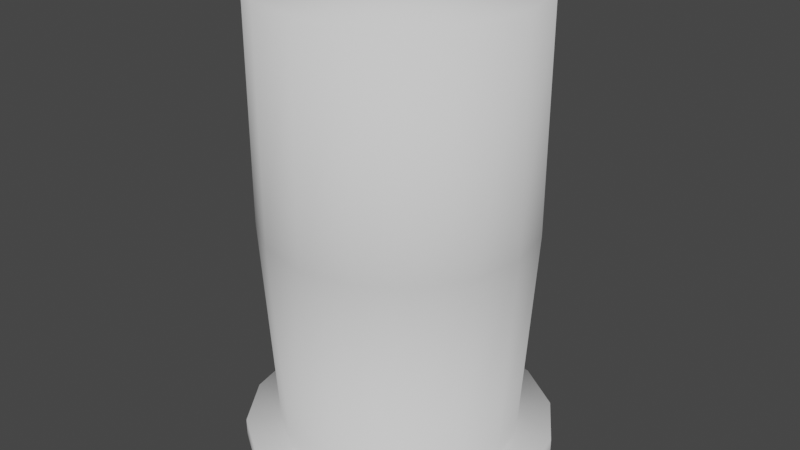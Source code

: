# Source: AJEE-Cylinder.blend  (saved by Blender 2.82.7; exported with 4.5.12 LTS)
import bpy
from mathutils import Matrix  # noqa: F401  (used for matrix-valued properties, if any)

bpy.ops.wm.read_factory_settings(use_empty=True)
scene = bpy.context.scene
scene.name = 'Scene'

# ---- collections
col_collection = bpy.data.collections.new('Collection'); scene.collection.children.link(col_collection)

# ---- world
world_world = bpy.data.worlds.new('World'); scene.world = world_world
world_world.use_nodes = True; world_world.node_tree.nodes.clear()
_N = world_world.node_tree.nodes; _L = world_world.node_tree.links
n0 = _N.new('ShaderNodeOutputWorld'); n0.name = 'World Output'; n0.location = (300, 300)
n1 = _N.new('ShaderNodeBackground'); n1.name = 'Background'; n1.location = (10, 300)
n1.inputs[0].default_value = (0.05088, 0.05088, 0.05088, 1.0)
_L.new(n1.outputs[0], n0.inputs[0])
n0.is_active_output = True
world_world.color = (0.05088, 0.05088, 0.05088)
world_world.use_sun_shadow = False
world_world.sun_shadow_jitter_overblur = 0.0

# ---- meshes
me_cylinder = bpy.data.meshes.new('Cylinder')
me_cylinder.from_pydata([(1.327e-09, 0.135, -0.25), (0.0, 0.15, 0.25), (0.05166, 0.1247, -0.25), (0.0574, 0.1386, 0.25), (0.09546, 0.09546, -0.25), (0.1061, 0.1061, 0.25), (0.1247, 0.05166, -0.25), (0.1386, 0.0574, 0.25), (0.135, -5.901e-09, -0.25), (0.15, -6.557e-09, 0.25), (0.1247, -0.05166, -0.25), (0.1386, -0.0574, 0.25), (0.09546, -0.09546, -0.25), (0.1061, -0.1061, 0.25), (0.05166, -0.1247, -0.25), (0.0574, -0.1386, 0.25), (2.171e-08, -0.135, -0.25), (2.265e-08, -0.15, 0.25), (-0.05166, -0.1247, -0.25), (-0.0574, -0.1386, 0.25), (-0.09546, -0.09546, -0.25), (-0.1061, -0.1061, 0.25), (-0.1247, -0.05166, -0.25), (-0.1386, -0.0574, 0.25), (-0.135, 1.61e-09, -0.25), (-0.15, 1.789e-09, 0.25), (-0.1247, 0.05166, -0.25), (-0.1386, 0.0574, 0.25), (-0.09546, 0.09546, -0.25), (-0.1061, 0.1061, 0.25), (-0.05166, 0.1247, -0.25), (-0.0574, 0.1386, 0.25), (0.0, 0.15, 0.0), (0.0574, 0.1386, 0.0), (0.1061, 0.1061, 0.0), (0.1386, 0.0574, 0.0), (0.15, -6.557e-09, 0.0), (0.1386, -0.0574, 0.0), (0.1061, -0.1061, 0.0), (0.0574, -0.1386, 0.0), (2.265e-08, -0.15, 0.0), (-0.0574, -0.1386, 0.0), (-0.1061, -0.1061, 0.0), (-0.1386, -0.0574, 0.0), (-0.15, 1.789e-09, 0.0), (-0.1386, 0.0574, 0.0), (-0.1061, 0.1061, 0.0), (-0.0574, 0.1386, 0.0), (7.517e-09, 0.175, -0.25), (0.06697, 0.1617, -0.25), (0.1237, 0.1237, -0.25), (0.1617, 0.06697, -0.25), (0.175, -6.288e-09, -0.25), (0.1617, -0.06697, -0.25), (0.1237, -0.1237, -0.25), (0.06697, -0.1617, -0.25), (2.713e-08, -0.175, -0.25), (-0.06697, -0.1617, -0.25), (-0.1237, -0.1237, -0.25), (-0.1617, -0.06697, -0.25), (-0.175, 7.026e-09, -0.25), (-0.1617, 0.06697, -0.25), (-0.1237, 0.1237, -0.25), (-0.06697, 0.1617, -0.25), (6.41e-09, 0.175, -0.27), (0.06697, 0.1617, -0.27), (0.1237, 0.1237, -0.27), (0.1617, 0.06697, -0.27), (0.175, -6.288e-09, -0.27), (0.1617, -0.06697, -0.27), (0.1237, -0.1237, -0.27), (0.06697, -0.1617, -0.27), (2.602e-08, -0.175, -0.27), (-0.06697, -0.1617, -0.27), (-0.1237, -0.1237, -0.27), (-0.1617, -0.06697, -0.27), (-0.175, 7.026e-09, -0.27), (-0.1617, 0.06697, -0.27), (-0.1237, 0.1237, -0.27), (-0.06697, 0.1617, -0.27)], [], [(3, 1, 31, 29, 27, 25, 23, 21, 19, 17, 15, 13, 11, 9, 7, 5), (16, 18, 57, 56), (24, 26, 61, 60), (6, 8, 52, 51), (14, 16, 56, 55), (22, 24, 60, 59), (4, 6, 51, 50), (30, 0, 48, 63), (12, 14, 55, 54), (59, 60, 76, 75), (52, 53, 69, 68), (57, 58, 74, 73), (62, 63, 79, 78), (50, 51, 67, 66), (55, 56, 72, 71), (48, 49, 65, 64), (60, 61, 77, 76), (53, 54, 70, 69), (58, 59, 75, 74), (63, 48, 64, 79), (51, 52, 68, 67), (56, 57, 73, 72), (61, 62, 78, 77), (49, 50, 66, 65), (54, 55, 71, 70), (8, 10, 53, 52), (26, 28, 62, 61), (0, 2, 49, 48), (18, 20, 58, 57), (10, 12, 54, 53), (28, 30, 63, 62), (2, 4, 50, 49), (20, 22, 59, 58), (0, 32, 33, 2), (33, 34, 4, 2), (34, 35, 6, 4), (35, 36, 8, 6), (36, 37, 10, 8), (37, 38, 12, 10), (38, 39, 14, 12), (39, 40, 16, 14), (40, 41, 18, 16), (41, 42, 20, 18), (42, 43, 22, 20), (43, 44, 24, 22), (44, 45, 26, 24), (45, 46, 28, 26), (46, 47, 30, 28), (47, 32, 0, 30), (1, 3, 33, 32), (3, 5, 34, 33), (5, 7, 35, 34), (7, 9, 36, 35), (9, 11, 37, 36), (11, 13, 38, 37), (13, 15, 39, 38), (15, 17, 40, 39), (17, 19, 41, 40), (19, 21, 42, 41), (21, 23, 43, 42), (23, 25, 44, 43), (25, 27, 45, 44), (27, 29, 46, 45), (29, 31, 47, 46), (31, 1, 32, 47)])
me_cylinder.polygons.foreach_set('use_smooth', [True] * 65)
_uv = me_cylinder.uv_layers.new(name='UVMap')
_uv.uv.foreach_set('vector', [0.3418, 0.4717, 0.25, 0.49, 0.1582, 0.4717, 0.08029, 0.4197, 0.02827, 0.3418, 0.01, 0.25, 0.02827, 0.1582, 0.08029, 0.08029, 0.1582, 0.02827, 0.25, 0.01, 0.3418, 0.02827, 0.4197, 0.08029, 0.4717, 0.1582, 0.49, 0.25, 0.4717, 0.3418, 0.4197, 0.4197, 0.5, 0.5, 0.4375, 0.5, 0.4375, 0.5, 0.5, 0.5, 0.25, 0.5, 0.1875, 0.5, 0.1875, 0.5, 0.25, 0.5, 0.8125, 0.5, 0.75, 0.5, 0.75, 0.5, 0.8125, 0.5, 0.5625, 0.5, 0.5, 0.5, 0.5, 0.5, 0.5625, 0.5, 0.3125, 0.5, 0.25, 0.5, 0.25, 0.5, 0.3125, 0.5, 0.875, 0.5, 0.8125, 0.5, 0.8125, 0.5, 0.875, 0.5, 0.0625, 0.5, 0.0, 0.5, 0.0, 0.5, 0.0625, 0.5, 0.625, 0.5, 0.5625, 0.5, 0.5625, 0.5, 0.625, 0.5, 0.3125, 0.5, 0.25, 0.5, 0.25, 0.5, 0.3125, 0.5, 0.75, 0.5, 0.6875, 0.5, 0.6875, 0.5, 0.75, 0.5, 0.4375, 0.5, 0.375, 0.5, 0.375, 0.5, 0.4375, 0.5, 0.125, 0.5, 0.0625, 0.5, 0.0625, 0.5, 0.125, 0.5, 0.875, 0.5, 0.8125, 0.5, 0.8125, 0.5, 0.875, 0.5, 0.5625, 0.5, 0.5, 0.5, 0.5, 0.5, 0.5625, 0.5, 1.0, 0.5, 0.9375, 0.5, 0.9375, 0.5, 1.0, 0.5, 0.25, 0.5, 0.1875, 0.5, 0.1875, 0.5, 0.25, 0.5, 0.6875, 0.5, 0.625, 0.5, 0.625, 0.5, 0.6875, 0.5, 0.375, 0.5, 0.3125, 0.5, 0.3125, 0.5, 0.375, 0.5, 0.0625, 0.5, 0.0, 0.5, 0.0, 0.5, 0.0625, 0.5, 0.8125, 0.5, 0.75, 0.5, 0.75, 0.5, 0.8125, 0.5, 0.5, 0.5, 0.4375, 0.5, 0.4375, 0.5, 0.5, 0.5, 0.1875, 0.5, 0.125, 0.5, 0.125, 0.5, 0.1875, 0.5, 0.9375, 0.5, 0.875, 0.5, 0.875, 0.5, 0.9375, 0.5, 0.625, 0.5, 0.5625, 0.5, 0.5625, 0.5, 0.625, 0.5, 0.75, 0.5, 0.6875, 0.5, 0.6875, 0.5, 0.75, 0.5, 0.1875, 0.5, 0.125, 0.5, 0.125, 0.5, 0.1875, 0.5, 1.0, 0.5, 0.9375, 0.5, 0.9375, 0.5, 1.0, 0.5, 0.4375, 0.5, 0.375, 0.5, 0.375, 0.5, 0.4375, 0.5, 0.6875, 0.5, 0.625, 0.5, 0.625, 0.5, 0.6875, 0.5, 0.125, 0.5, 0.0625, 0.5, 0.0625, 0.5, 0.125, 0.5, 0.9375, 0.5, 0.875, 0.5, 0.875, 0.5, 0.9375, 0.5, 0.375, 0.5, 0.3125, 0.5, 0.3125, 0.5, 0.375, 0.5, 1.0, 0.5, 1.0, 0.75, 0.9375, 0.75, 0.9375, 0.5, 0.9375, 0.75, 0.875, 0.75, 0.875, 0.5, 0.9375, 0.5, 0.875, 0.75, 0.8125, 0.75, 0.8125, 0.5, 0.875, 0.5, 0.8125, 0.75, 0.75, 0.75, 0.75, 0.5, 0.8125, 0.5, 0.75, 0.75, 0.6875, 0.75, 0.6875, 0.5, 0.75, 0.5, 0.6875, 0.75, 0.625, 0.75, 0.625, 0.5, 0.6875, 0.5, 0.625, 0.75, 0.5625, 0.75, 0.5625, 0.5, 0.625, 0.5, 0.5625, 0.75, 0.5, 0.75, 0.5, 0.5, 0.5625, 0.5, 0.5, 0.75, 0.4375, 0.75, 0.4375, 0.5, 0.5, 0.5, 0.4375, 0.75, 0.375, 0.75, 0.375, 0.5, 0.4375, 0.5, 0.375, 0.75, 0.3125, 0.75, 0.3125, 0.5, 0.375, 0.5, 0.3125, 0.75, 0.25, 0.75, 0.25, 0.5, 0.3125, 0.5, 0.25, 0.75, 0.1875, 0.75, 0.1875, 0.5, 0.25, 0.5, 0.1875, 0.75, 0.125, 0.75, 0.125, 0.5, 0.1875, 0.5, 0.125, 0.75, 0.0625, 0.75, 0.0625, 0.5, 0.125, 0.5, 0.0625, 0.75, 0.0, 0.75, 0.0, 0.5, 0.0625, 0.5, 1.0, 1.0, 0.9375, 1.0, 0.9375, 0.75, 1.0, 0.75, 0.9375, 1.0, 0.875, 1.0, 0.875, 0.75, 0.9375, 0.75, 0.875, 1.0, 0.8125, 1.0, 0.8125, 0.75, 0.875, 0.75, 0.8125, 1.0, 0.75, 1.0, 0.75, 0.75, 0.8125, 0.75, 0.75, 1.0, 0.6875, 1.0, 0.6875, 0.75, 0.75, 0.75, 0.6875, 1.0, 0.625, 1.0, 0.625, 0.75, 0.6875, 0.75, 0.625, 1.0, 0.5625, 1.0, 0.5625, 0.75, 0.625, 0.75, 0.5625, 1.0, 0.5, 1.0, 0.5, 0.75, 0.5625, 0.75, 0.5, 1.0, 0.4375, 1.0, 0.4375, 0.75, 0.5, 0.75, 0.4375, 1.0, 0.375, 1.0, 0.375, 0.75, 0.4375, 0.75, 0.375, 1.0, 0.3125, 1.0, 0.3125, 0.75, 0.375, 0.75, 0.3125, 1.0, 0.25, 1.0, 0.25, 0.75, 0.3125, 0.75, 0.25, 1.0, 0.1875, 1.0, 0.1875, 0.75, 0.25, 0.75, 0.1875, 1.0, 0.125, 1.0, 0.125, 0.75, 0.1875, 0.75, 0.125, 1.0, 0.0625, 1.0, 0.0625, 0.75, 0.125, 0.75, 0.0625, 1.0, 0.0, 1.0, 0.0, 0.75, 0.0625, 0.75])
me_cylinder.use_remesh_fix_poles = True
me_cylinder.use_remesh_preserve_attributes = False
me_cylinder.use_mirror_vertex_groups = False
me_cylinder.update()

# ---- objects
ob_cylinder = bpy.data.objects.new('Cylinder', me_cylinder)

# ---- transforms, parenting, visibility, modifiers, constraints
ob_cylinder.location = (0.0, 0.0, 0.0)
ob_cylinder.lineart.crease_threshold = 0.0

# ---- collection membership
col_collection.objects.link(ob_cylinder)

# ---- scene / render settings (as saved in the file)
scene.frame_start = 1; scene.frame_end = 250; scene.frame_set(1)
scene.render.engine = 'BLENDER_EEVEE_NEXT'
scene.cycles.use_denoising = False
scene.cycles.samples = 128
scene.cycles.sampling_pattern = 'TABULATED_SOBOL'
scene.cycles.use_adaptive_sampling = False
scene.cycles.use_light_tree = False
scene.view_settings.view_transform = 'Filmic'
bpy.context.view_layer.update()

# ---- added for rendering (the .blend has no active camera and no usable light): camera, sun
cam_auto = bpy.data.cameras.new('AutoCamera')
cam_auto.lens = 50.0
cam_auto.sensor_width = 36.0
cam_auto.clip_end = 1000.0
ob_auto_camera = bpy.data.objects.new('AutoCamera', cam_auto)
scene.collection.objects.link(ob_auto_camera)
ob_auto_camera.location = (0.664231, -0.797078, 0.521385)
ob_auto_camera.rotation_euler = (1.09748, -7.21219e-08, 0.694738)
scene.camera = ob_auto_camera
light_auto_sun = bpy.data.lights.new('AutoSun', 'SUN')
light_auto_sun.energy = 3.0
light_auto_sun.angle = 0.0523599
ob_auto_sun = bpy.data.objects.new('AutoSun', light_auto_sun)
scene.collection.objects.link(ob_auto_sun)
ob_auto_sun.rotation_euler = (0.872665, 0.174533, 0.523599)
bpy.context.view_layer.update()
